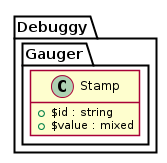

The diagram above was rendered by PlantUML. Its source (embedded in the PNG):
@startuml





hide empty fields
hide empty methods

skinparam shadowing false





package Debuggy {
	namespace Gauger {
		class Stamp {
			+ $id : string
			+ $value : mixed
		}
	}
}

@enduml